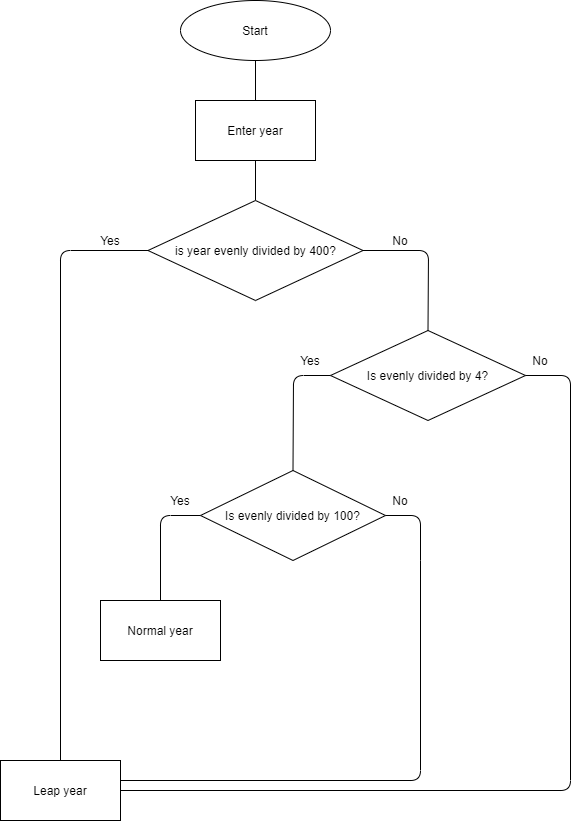

The diagram above was exported from draw.io. Its source (the exported page's mxGraphModel, read from the mxfile embedded in the PNG):
<mxGraphModel dx="782" dy="437" grid="1" gridSize="10" guides="1" tooltips="1" connect="1" arrows="1" fold="1" page="1" pageScale="1" pageWidth="850" pageHeight="1100" math="0" shadow="0">
  <root>
    <mxCell id="0" />
    <mxCell id="1" parent="0" />
    <mxCell id="43fnout3dsPHlvDFoqWM-1" value="Start" style="ellipse;whiteSpace=wrap;html=1;" vertex="1" parent="1">
      <mxGeometry x="320" y="20" width="150" height="60" as="geometry" />
    </mxCell>
    <mxCell id="43fnout3dsPHlvDFoqWM-5" value="" style="endArrow=none;html=1;entryX=0.5;entryY=1;entryDx=0;entryDy=0;" edge="1" parent="1" target="43fnout3dsPHlvDFoqWM-1">
      <mxGeometry width="50" height="50" relative="1" as="geometry">
        <mxPoint x="395" y="120" as="sourcePoint" />
        <mxPoint x="430" y="200" as="targetPoint" />
      </mxGeometry>
    </mxCell>
    <mxCell id="43fnout3dsPHlvDFoqWM-6" value="Enter year" style="rounded=0;whiteSpace=wrap;html=1;" vertex="1" parent="1">
      <mxGeometry x="335" y="120" width="120" height="60" as="geometry" />
    </mxCell>
    <mxCell id="43fnout3dsPHlvDFoqWM-8" value="" style="endArrow=none;html=1;exitX=0.5;exitY=0;exitDx=0;exitDy=0;" edge="1" parent="1" source="43fnout3dsPHlvDFoqWM-9" target="43fnout3dsPHlvDFoqWM-6">
      <mxGeometry width="50" height="50" relative="1" as="geometry">
        <mxPoint x="397" y="224" as="sourcePoint" />
        <mxPoint x="430" y="200" as="targetPoint" />
      </mxGeometry>
    </mxCell>
    <mxCell id="43fnout3dsPHlvDFoqWM-9" value="is year evenly divided by 400?" style="rhombus;whiteSpace=wrap;html=1;" vertex="1" parent="1">
      <mxGeometry x="287.5" y="220" width="215" height="100" as="geometry" />
    </mxCell>
    <mxCell id="43fnout3dsPHlvDFoqWM-10" value="Leap year" style="rounded=0;whiteSpace=wrap;html=1;" vertex="1" parent="1">
      <mxGeometry x="140" y="780" width="120" height="60" as="geometry" />
    </mxCell>
    <mxCell id="43fnout3dsPHlvDFoqWM-11" value="" style="endArrow=none;html=1;entryX=0;entryY=0.5;entryDx=0;entryDy=0;exitX=0.5;exitY=0;exitDx=0;exitDy=0;" edge="1" parent="1" source="43fnout3dsPHlvDFoqWM-10" target="43fnout3dsPHlvDFoqWM-9">
      <mxGeometry width="50" height="50" relative="1" as="geometry">
        <mxPoint x="380" y="350" as="sourcePoint" />
        <mxPoint x="430" y="300" as="targetPoint" />
        <Array as="points">
          <mxPoint x="200" y="270" />
        </Array>
      </mxGeometry>
    </mxCell>
    <mxCell id="43fnout3dsPHlvDFoqWM-12" value="Yes" style="text;html=1;strokeColor=none;fillColor=none;align=center;verticalAlign=middle;whiteSpace=wrap;rounded=0;" vertex="1" parent="1">
      <mxGeometry x="230" y="250" width="40" height="20" as="geometry" />
    </mxCell>
    <mxCell id="43fnout3dsPHlvDFoqWM-16" value="Is evenly divided by 4?" style="rhombus;whiteSpace=wrap;html=1;" vertex="1" parent="1">
      <mxGeometry x="470" y="350" width="195" height="90" as="geometry" />
    </mxCell>
    <mxCell id="43fnout3dsPHlvDFoqWM-18" value="Is evenly divided by 100?" style="rhombus;whiteSpace=wrap;html=1;" vertex="1" parent="1">
      <mxGeometry x="340" y="490" width="185" height="90" as="geometry" />
    </mxCell>
    <mxCell id="43fnout3dsPHlvDFoqWM-19" value="" style="endArrow=none;html=1;entryX=0;entryY=0.5;entryDx=0;entryDy=0;exitX=0.5;exitY=0;exitDx=0;exitDy=0;" edge="1" parent="1" source="43fnout3dsPHlvDFoqWM-18" target="43fnout3dsPHlvDFoqWM-16">
      <mxGeometry width="50" height="50" relative="1" as="geometry">
        <mxPoint x="428" y="470" as="sourcePoint" />
        <mxPoint x="430" y="400" as="targetPoint" />
        <Array as="points">
          <mxPoint x="433" y="395" />
        </Array>
      </mxGeometry>
    </mxCell>
    <mxCell id="43fnout3dsPHlvDFoqWM-20" value="Yes" style="text;html=1;strokeColor=none;fillColor=none;align=center;verticalAlign=middle;whiteSpace=wrap;rounded=0;" vertex="1" parent="1">
      <mxGeometry x="430" y="370" width="40" height="20" as="geometry" />
    </mxCell>
    <mxCell id="43fnout3dsPHlvDFoqWM-21" value="No" style="text;html=1;strokeColor=none;fillColor=none;align=center;verticalAlign=middle;whiteSpace=wrap;rounded=0;" vertex="1" parent="1">
      <mxGeometry x="520" y="250" width="40" height="20" as="geometry" />
    </mxCell>
    <mxCell id="43fnout3dsPHlvDFoqWM-23" value="Yes" style="text;html=1;strokeColor=none;fillColor=none;align=center;verticalAlign=middle;whiteSpace=wrap;rounded=0;" vertex="1" parent="1">
      <mxGeometry x="300" y="510" width="40" height="20" as="geometry" />
    </mxCell>
    <mxCell id="43fnout3dsPHlvDFoqWM-24" value="" style="endArrow=none;html=1;entryX=1;entryY=0.5;entryDx=0;entryDy=0;exitX=0.5;exitY=0;exitDx=0;exitDy=0;" edge="1" parent="1" source="43fnout3dsPHlvDFoqWM-16" target="43fnout3dsPHlvDFoqWM-9">
      <mxGeometry width="50" height="50" relative="1" as="geometry">
        <mxPoint x="380" y="450" as="sourcePoint" />
        <mxPoint x="430" y="400" as="targetPoint" />
        <Array as="points">
          <mxPoint x="568" y="270" />
        </Array>
      </mxGeometry>
    </mxCell>
    <mxCell id="43fnout3dsPHlvDFoqWM-25" value="Normal year" style="rounded=0;whiteSpace=wrap;html=1;" vertex="1" parent="1">
      <mxGeometry x="240" y="620" width="120" height="60" as="geometry" />
    </mxCell>
    <mxCell id="43fnout3dsPHlvDFoqWM-26" value="" style="endArrow=none;html=1;entryX=1;entryY=0.5;entryDx=0;entryDy=0;exitX=1;exitY=0.5;exitDx=0;exitDy=0;" edge="1" parent="1" source="43fnout3dsPHlvDFoqWM-10" target="43fnout3dsPHlvDFoqWM-16">
      <mxGeometry width="50" height="50" relative="1" as="geometry">
        <mxPoint x="710" y="560" as="sourcePoint" />
        <mxPoint x="430" y="400" as="targetPoint" />
        <Array as="points">
          <mxPoint x="710" y="810" />
          <mxPoint x="710" y="395" />
        </Array>
      </mxGeometry>
    </mxCell>
    <mxCell id="43fnout3dsPHlvDFoqWM-27" value="No" style="text;html=1;strokeColor=none;fillColor=none;align=center;verticalAlign=middle;whiteSpace=wrap;rounded=0;" vertex="1" parent="1">
      <mxGeometry x="660" y="370" width="40" height="20" as="geometry" />
    </mxCell>
    <mxCell id="43fnout3dsPHlvDFoqWM-29" value="" style="endArrow=none;html=1;entryX=0;entryY=0.5;entryDx=0;entryDy=0;exitX=0.5;exitY=0;exitDx=0;exitDy=0;" edge="1" parent="1" source="43fnout3dsPHlvDFoqWM-25" target="43fnout3dsPHlvDFoqWM-18">
      <mxGeometry width="50" height="50" relative="1" as="geometry">
        <mxPoint x="380" y="650" as="sourcePoint" />
        <mxPoint x="430" y="600" as="targetPoint" />
        <Array as="points">
          <mxPoint x="300" y="535" />
        </Array>
      </mxGeometry>
    </mxCell>
    <mxCell id="43fnout3dsPHlvDFoqWM-31" value="" style="endArrow=none;html=1;" edge="1" parent="1">
      <mxGeometry width="50" height="50" relative="1" as="geometry">
        <mxPoint x="260" y="800" as="sourcePoint" />
        <mxPoint x="560" y="580" as="targetPoint" />
        <Array as="points">
          <mxPoint x="560" y="800" />
        </Array>
      </mxGeometry>
    </mxCell>
    <mxCell id="43fnout3dsPHlvDFoqWM-32" value="" style="endArrow=none;html=1;exitX=1;exitY=0.5;exitDx=0;exitDy=0;" edge="1" parent="1" source="43fnout3dsPHlvDFoqWM-18">
      <mxGeometry width="50" height="50" relative="1" as="geometry">
        <mxPoint x="380" y="650" as="sourcePoint" />
        <mxPoint x="560" y="580" as="targetPoint" />
        <Array as="points">
          <mxPoint x="560" y="535" />
        </Array>
      </mxGeometry>
    </mxCell>
    <mxCell id="43fnout3dsPHlvDFoqWM-33" value="No" style="text;html=1;strokeColor=none;fillColor=none;align=center;verticalAlign=middle;whiteSpace=wrap;rounded=0;" vertex="1" parent="1">
      <mxGeometry x="520" y="510" width="40" height="20" as="geometry" />
    </mxCell>
  </root>
</mxGraphModel>